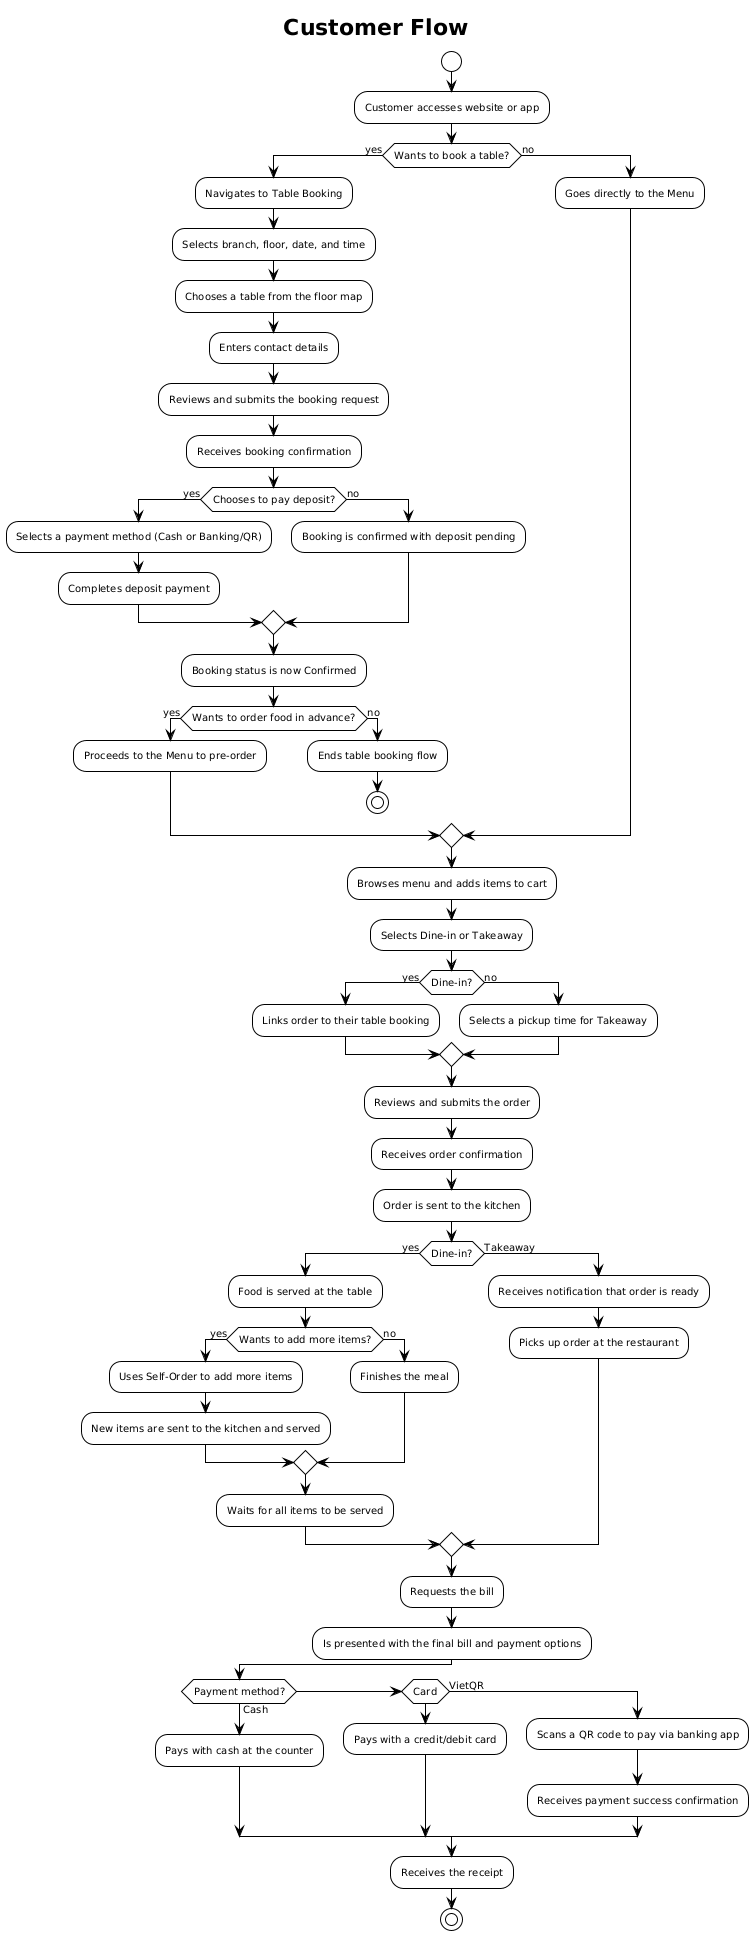

The diagram above was rendered by PlantUML. Its source (embedded in the PNG):
@startuml
!theme plain
skinparam backgroundColor #FFFFFF
skinparam activity {
BackgroundColor #FFFFFF
BorderColor #000000
FontSize 10
}
skinparam arrow {
Color #000000
FontSize 10
}

title Customer Flow

start

:Customer accesses website or app;

if (Wants to book a table?) then (yes)
:Navigates to Table Booking;
:Selects branch, floor, date, and time;
:Chooses a table from the floor map;
:Enters contact details;
:Reviews and submits the booking request;
:Receives booking confirmation;

if (Chooses to pay deposit?) then (yes)
:Selects a payment method (Cash or Banking/QR);
:Completes deposit payment;
else (no)
:Booking is confirmed with deposit pending;
endif

:Booking status is now Confirmed;

if (Wants to order food in advance?) then (yes)
:Proceeds to the Menu to pre-order;
else (no)
:Ends table booking flow;
stop
endif
else (no)
:Goes directly to the Menu;
endif

:Browses menu and adds items to cart;
:Selects Dine-in or Takeaway;

if (Dine-in?) then (yes)
:Links order to their table booking;
else (no)
:Selects a pickup time for Takeaway;
endif

:Reviews and submits the order;
:Receives order confirmation;
:Order is sent to the kitchen;

if (Dine-in?) then (yes)
:Food is served at the table;

if (Wants to add more items?) then (yes)
:Uses Self-Order to add more items;
:New items are sent to the kitchen and served;
else (no)
:Finishes the meal;
endif

:Waits for all items to be served;

else (Takeaway)
:Receives notification that order is ready;
:Picks up order at the restaurant;
endif

:Requests the bill;
:Is presented with the final bill and payment options;

if (Payment method?) then (Cash)
:Pays with cash at the counter;
else if (Card)
:Pays with a credit/debit card;
else (VietQR)
:Scans a QR code to pay via banking app;
:Receives payment success confirmation;
endif

:Receives the receipt;

stop
@enduml